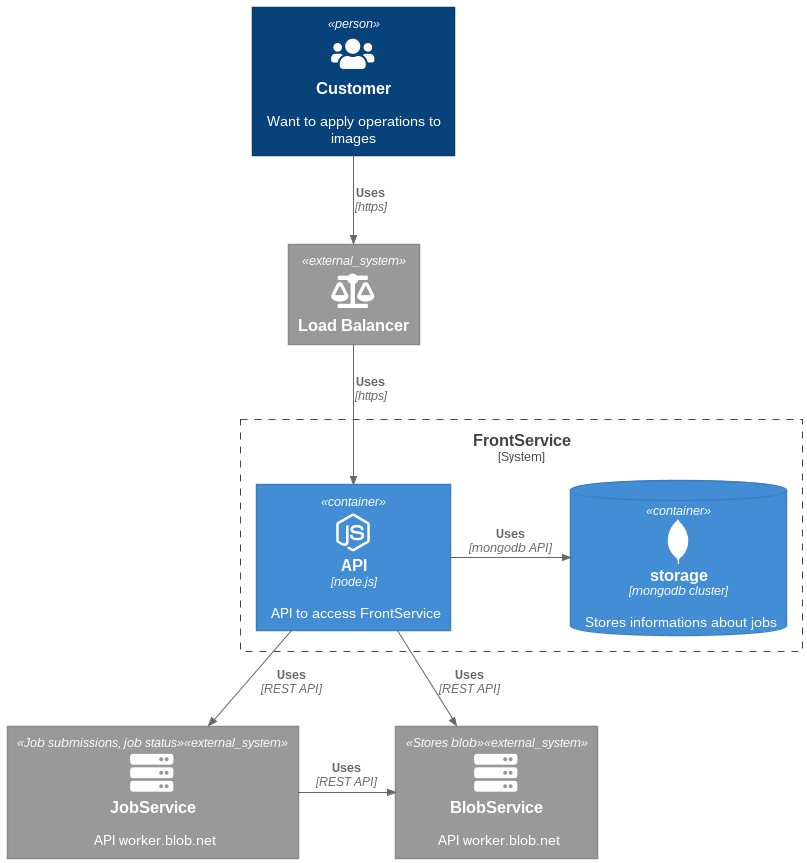

The diagram above was rendered by PlantUML. Its source (embedded in the PNG):
@startuml
!include https://raw.githubusercontent.com/plantuml-stdlib/C4-PlantUML/master/C4_Container.puml

!define DEVICONS https://raw.githubusercontent.com/tupadr3/plantuml-icon-font-sprites/master/devicons
!define FONTAWESOME https://raw.githubusercontent.com/tupadr3/plantuml-icon-font-sprites/master/font-awesome-5

!include DEVICONS/nodejs_small.puml
!include DEVICONS/mongodb.puml
!include FONTAWESOME/users.puml
!include FONTAWESOME/server.puml
!include FONTAWESOME/balance_scale.puml

Person(user, "Customer", "Want to apply operations to images", $sprite="users")

System_Ext(lb, "Load Balancer", $sprite=balance_scale)

System_Boundary(c1, "FrontService") {
    Container(fsapi, "API", "node.js", API to access FrontService, $sprite="nodejs_small")
    ContainerDb(fsdb, "storage", "mongodb cluster", "Stores informations about jobs", $sprite="mongodb")
}
System_Ext(jsapi, "JobService", "API worker.blob.net", "Job submissions, job status", $sprite="server")
System_Ext(bsapi, "BlobService", "API worker.blob.net", "Stores blob", $sprite="server")


Rel(user, lb, "Uses", "https")
Rel(lb, fsapi, "Uses", "https")
Rel_R(fsapi, fsdb, "Uses", "mongodb API")
Rel(fsapi, jsapi, "Uses", "REST API")
Rel(fsapi, bsapi, "Uses", "REST API")
Rel_R(jsapi, bsapi, "Uses", "REST API")
@enduml